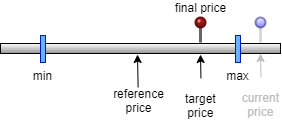

The diagram above was exported from draw.io. Its source (the exported page's mxGraphModel, read from the mxfile embedded in the PNG):
<mxGraphModel dx="794" dy="470" grid="1" gridSize="10" guides="1" tooltips="1" connect="1" arrows="1" fold="1" page="1" pageScale="1" pageWidth="827" pageHeight="1169" math="0" shadow="0">
  <root>
    <mxCell id="0" />
    <mxCell id="1" parent="0" />
    <mxCell id="8hK-nQHaIBa6XjZlLML4-1" value="" style="rounded=0;html=1;comic=0;sketch=0;labelBorderColor=default;gradientColor=#949494;gradientDirection=south;" vertex="1" parent="1">
      <mxGeometry x="320" y="86" width="280" height="10" as="geometry" />
    </mxCell>
    <mxCell id="8hK-nQHaIBa6XjZlLML4-2" value="&#10;current &#10;price&#10;" style="endArrow=classic;fontSize=12;exitX=0.514;exitY=-0.182;exitDx=0;exitDy=0;exitPerimeter=0;labelPosition=center;verticalLabelPosition=bottom;align=center;verticalAlign=top;fontColor=#BDBDBD;strokeColor=#BDBDBD;" edge="1" parent="1">
      <mxGeometry width="50" height="50" relative="1" as="geometry">
        <mxPoint x="580.644" y="129.53999999999996" as="sourcePoint" />
        <mxPoint x="580" y="96" as="targetPoint" />
      </mxGeometry>
    </mxCell>
    <mxCell id="8hK-nQHaIBa6XjZlLML4-3" value="min" style="rounded=0;whiteSpace=wrap;html=1;labelBorderColor=none;comic=0;sketch=0;strokeColor=#001DBC;fontSize=12;gradientDirection=south;fillColor=#66B2FF;fontColor=#000000;labelPosition=center;verticalLabelPosition=bottom;align=center;verticalAlign=top;" vertex="1" parent="1">
      <mxGeometry x="360" y="78" width="5" height="27" as="geometry" />
    </mxCell>
    <mxCell id="8hK-nQHaIBa6XjZlLML4-4" value="max" style="rounded=0;whiteSpace=wrap;html=1;labelBorderColor=none;comic=0;sketch=0;strokeColor=#001DBC;fontSize=12;gradientDirection=south;fillColor=#66B2FF;fontColor=#000000;labelPosition=center;verticalLabelPosition=bottom;align=center;verticalAlign=top;" vertex="1" parent="1">
      <mxGeometry x="555" y="78" width="5" height="27" as="geometry" />
    </mxCell>
    <mxCell id="8hK-nQHaIBa6XjZlLML4-5" value="reference&#10;price" style="endArrow=classic;fontSize=12;exitX=0.514;exitY=-0.182;exitDx=0;exitDy=0;exitPerimeter=0;labelPosition=center;verticalLabelPosition=bottom;align=center;verticalAlign=top;" edge="1" parent="1">
      <mxGeometry x="-0.551" y="-1" width="50" height="50" relative="1" as="geometry">
        <mxPoint x="457.644" y="130.53999999999996" as="sourcePoint" />
        <mxPoint x="457" y="97" as="targetPoint" />
        <mxPoint as="offset" />
      </mxGeometry>
    </mxCell>
    <mxCell id="8hK-nQHaIBa6XjZlLML4-6" value="&#10;target&#10;price&#10;" style="endArrow=classic;fontSize=12;exitX=0.514;exitY=-0.182;exitDx=0;exitDy=0;exitPerimeter=0;labelPosition=center;verticalLabelPosition=bottom;align=center;verticalAlign=top;" edge="1" parent="1">
      <mxGeometry width="50" height="50" relative="1" as="geometry">
        <mxPoint x="520.6440000000002" y="130.53999999999996" as="sourcePoint" />
        <mxPoint x="520" y="97" as="targetPoint" />
      </mxGeometry>
    </mxCell>
    <mxCell id="8hK-nQHaIBa6XjZlLML4-7" value="" style="verticalLabelPosition=top;shadow=0;dashed=0;align=center;html=1;verticalAlign=bottom;strokeWidth=1;shape=mxgraph.mockup.misc.pin;fillColor2=#ccccff;fillColor3=#0000ff;strokeColor=#000066;fillColor=#0000FF;opacity=50;fillOpacity=50;strokeOpacity=50;" vertex="1" parent="1">
      <mxGeometry x="575" y="60" width="10" height="25" as="geometry" />
    </mxCell>
    <mxCell id="8hK-nQHaIBa6XjZlLML4-8" value="final price" style="verticalLabelPosition=top;shadow=0;dashed=0;align=center;html=1;verticalAlign=bottom;strokeWidth=1;shape=mxgraph.mockup.misc.pin;fillColor2=#DD0000;fillColor3=#440000;strokeColor=#660000;comic=0;sketch=0;rotation=0;" vertex="1" parent="1">
      <mxGeometry x="515" y="60" width="10" height="25" as="geometry" />
    </mxCell>
  </root>
</mxGraphModel>